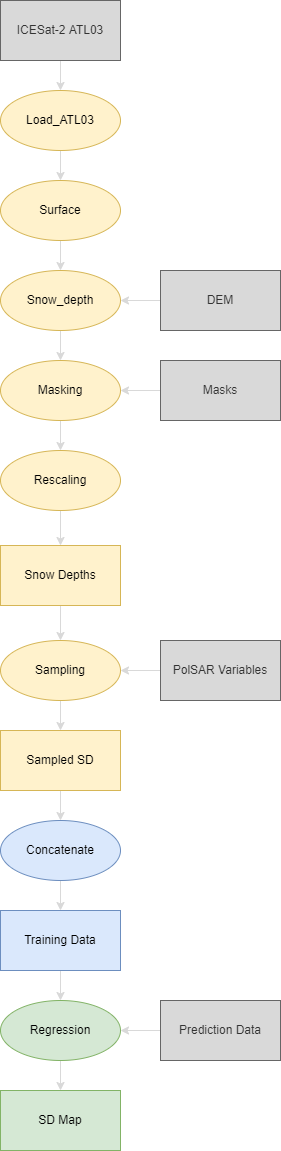

The diagram above was exported from draw.io. Its source (the exported page's mxGraphModel, read from the mxfile embedded in the PNG):
<mxGraphModel dx="553" dy="776" grid="1" gridSize="10" guides="1" tooltips="1" connect="1" arrows="1" fold="1" page="1" pageScale="1" pageWidth="1169" pageHeight="1654" math="0" shadow="0">
  <root>
    <mxCell id="0" />
    <mxCell id="1" parent="0" />
    <mxCell id="BJtaITLebDdDsfA93rLR-3" style="edgeStyle=orthogonalEdgeStyle;rounded=0;orthogonalLoop=1;jettySize=auto;html=1;exitX=0.5;exitY=1;exitDx=0;exitDy=0;entryX=0.5;entryY=0;entryDx=0;entryDy=0;strokeColor=#D9D9D9;" edge="1" parent="1" source="BJtaITLebDdDsfA93rLR-1">
      <mxGeometry relative="1" as="geometry">
        <mxPoint x="140" y="130" as="targetPoint" />
      </mxGeometry>
    </mxCell>
    <mxCell id="BJtaITLebDdDsfA93rLR-1" value="ICESat-2 ATL03" style="rounded=0;whiteSpace=wrap;html=1;fillColor=#D9D9D9;strokeColor=#666666;fontColor=#333333;" vertex="1" parent="1">
      <mxGeometry x="80" y="40" width="120" height="60" as="geometry" />
    </mxCell>
    <mxCell id="BJtaITLebDdDsfA93rLR-5" value="" style="edgeStyle=orthogonalEdgeStyle;rounded=0;orthogonalLoop=1;jettySize=auto;html=1;strokeColor=#D9D9D9;" edge="1" parent="1">
      <mxGeometry relative="1" as="geometry">
        <mxPoint x="140" y="190" as="sourcePoint" />
        <mxPoint x="140" y="220" as="targetPoint" />
      </mxGeometry>
    </mxCell>
    <mxCell id="BJtaITLebDdDsfA93rLR-9" value="" style="edgeStyle=orthogonalEdgeStyle;rounded=0;orthogonalLoop=1;jettySize=auto;html=1;strokeColor=#D9D9D9;" edge="1" parent="1">
      <mxGeometry relative="1" as="geometry">
        <mxPoint x="140" y="280" as="sourcePoint" />
        <mxPoint x="140" y="310" as="targetPoint" />
      </mxGeometry>
    </mxCell>
    <mxCell id="BJtaITLebDdDsfA93rLR-10" value="" style="edgeStyle=orthogonalEdgeStyle;rounded=0;orthogonalLoop=1;jettySize=auto;html=1;strokeColor=#D9D9D9;" edge="1" parent="1">
      <mxGeometry relative="1" as="geometry">
        <mxPoint x="140" y="370" as="sourcePoint" />
        <mxPoint x="140" y="400" as="targetPoint" />
      </mxGeometry>
    </mxCell>
    <mxCell id="BJtaITLebDdDsfA93rLR-18" value="" style="edgeStyle=orthogonalEdgeStyle;rounded=0;orthogonalLoop=1;jettySize=auto;html=1;strokeColor=#D9D9D9;" edge="1" parent="1">
      <mxGeometry relative="1" as="geometry">
        <mxPoint x="140" y="460" as="sourcePoint" />
        <mxPoint x="140" y="490" as="targetPoint" />
      </mxGeometry>
    </mxCell>
    <mxCell id="BJtaITLebDdDsfA93rLR-22" value="" style="edgeStyle=orthogonalEdgeStyle;rounded=0;orthogonalLoop=1;jettySize=auto;html=1;strokeColor=#D9D9D9;" edge="1" parent="1" source="BJtaITLebDdDsfA93rLR-8">
      <mxGeometry relative="1" as="geometry">
        <mxPoint x="140" y="680" as="targetPoint" />
      </mxGeometry>
    </mxCell>
    <mxCell id="BJtaITLebDdDsfA93rLR-8" value="Snow Depths" style="rounded=0;whiteSpace=wrap;html=1;fillColor=#fff2cc;strokeColor=#d6b656;shadow=0;glass=0;sketch=0;" vertex="1" parent="1">
      <mxGeometry x="80" y="585" width="120" height="60" as="geometry" />
    </mxCell>
    <mxCell id="BJtaITLebDdDsfA93rLR-12" value="" style="edgeStyle=orthogonalEdgeStyle;rounded=0;orthogonalLoop=1;jettySize=auto;html=1;strokeColor=#D9D9D9;" edge="1" parent="1" source="BJtaITLebDdDsfA93rLR-11">
      <mxGeometry relative="1" as="geometry">
        <mxPoint x="200" y="340" as="targetPoint" />
      </mxGeometry>
    </mxCell>
    <mxCell id="BJtaITLebDdDsfA93rLR-11" value="DEM" style="rounded=0;whiteSpace=wrap;html=1;fillColor=#D9D9D9;strokeColor=#666666;fontColor=#333333;" vertex="1" parent="1">
      <mxGeometry x="240" y="310" width="120" height="60" as="geometry" />
    </mxCell>
    <mxCell id="BJtaITLebDdDsfA93rLR-17" value="" style="edgeStyle=orthogonalEdgeStyle;rounded=0;orthogonalLoop=1;jettySize=auto;html=1;strokeColor=#D9D9D9;" edge="1" parent="1" target="BJtaITLebDdDsfA93rLR-8">
      <mxGeometry relative="1" as="geometry">
        <mxPoint x="140" y="550" as="sourcePoint" />
      </mxGeometry>
    </mxCell>
    <mxCell id="BJtaITLebDdDsfA93rLR-15" value="" style="edgeStyle=orthogonalEdgeStyle;rounded=0;orthogonalLoop=1;jettySize=auto;html=1;strokeColor=#D9D9D9;" edge="1" parent="1" source="BJtaITLebDdDsfA93rLR-14">
      <mxGeometry relative="1" as="geometry">
        <mxPoint x="200" y="430" as="targetPoint" />
      </mxGeometry>
    </mxCell>
    <mxCell id="BJtaITLebDdDsfA93rLR-14" value="Masks" style="rounded=0;whiteSpace=wrap;html=1;fillColor=#D9D9D9;strokeColor=#666666;fontColor=#333333;" vertex="1" parent="1">
      <mxGeometry x="240" y="400" width="120" height="60" as="geometry" />
    </mxCell>
    <mxCell id="BJtaITLebDdDsfA93rLR-60" style="edgeStyle=orthogonalEdgeStyle;rounded=0;orthogonalLoop=1;jettySize=auto;html=1;exitX=0;exitY=0.5;exitDx=0;exitDy=0;entryX=1;entryY=0.5;entryDx=0;entryDy=0;strokeColor=#D9D9D9;" edge="1" parent="1" source="BJtaITLebDdDsfA93rLR-19" target="BJtaITLebDdDsfA93rLR-48">
      <mxGeometry relative="1" as="geometry" />
    </mxCell>
    <mxCell id="BJtaITLebDdDsfA93rLR-19" value="PolSAR Variables" style="rounded=0;whiteSpace=wrap;html=1;fillColor=#D9D9D9;strokeColor=#666666;fontColor=#333333;" vertex="1" parent="1">
      <mxGeometry x="240" y="680" width="120" height="60" as="geometry" />
    </mxCell>
    <mxCell id="BJtaITLebDdDsfA93rLR-25" value="" style="edgeStyle=orthogonalEdgeStyle;rounded=0;orthogonalLoop=1;jettySize=auto;html=1;strokeColor=#D9D9D9;" edge="1" parent="1" target="BJtaITLebDdDsfA93rLR-24">
      <mxGeometry relative="1" as="geometry">
        <mxPoint x="140" y="740" as="sourcePoint" />
      </mxGeometry>
    </mxCell>
    <mxCell id="BJtaITLebDdDsfA93rLR-27" value="" style="edgeStyle=orthogonalEdgeStyle;rounded=0;orthogonalLoop=1;jettySize=auto;html=1;strokeColor=#D9D9D9;" edge="1" parent="1" source="BJtaITLebDdDsfA93rLR-24">
      <mxGeometry relative="1" as="geometry">
        <mxPoint x="140" y="860" as="targetPoint" />
      </mxGeometry>
    </mxCell>
    <mxCell id="BJtaITLebDdDsfA93rLR-24" value="Sampled SD" style="rounded=0;whiteSpace=wrap;html=1;fillColor=#fff2cc;strokeColor=#d6b656;" vertex="1" parent="1">
      <mxGeometry x="80" y="770" width="120" height="60" as="geometry" />
    </mxCell>
    <mxCell id="BJtaITLebDdDsfA93rLR-34" value="" style="edgeStyle=orthogonalEdgeStyle;rounded=0;orthogonalLoop=1;jettySize=auto;html=1;strokeColor=#D9D9D9;" edge="1" parent="1" target="BJtaITLebDdDsfA93rLR-33">
      <mxGeometry relative="1" as="geometry">
        <mxPoint x="140" y="920" as="sourcePoint" />
      </mxGeometry>
    </mxCell>
    <mxCell id="BJtaITLebDdDsfA93rLR-53" value="" style="edgeStyle=orthogonalEdgeStyle;rounded=0;orthogonalLoop=1;jettySize=auto;html=1;strokeColor=#D9D9D9;" edge="1" parent="1" source="BJtaITLebDdDsfA93rLR-33" target="BJtaITLebDdDsfA93rLR-50">
      <mxGeometry relative="1" as="geometry" />
    </mxCell>
    <mxCell id="BJtaITLebDdDsfA93rLR-33" value="Training Data" style="rounded=0;whiteSpace=wrap;html=1;fillColor=#dae8fc;strokeColor=#6c8ebf;" vertex="1" parent="1">
      <mxGeometry x="80" y="950" width="120" height="60" as="geometry" />
    </mxCell>
    <mxCell id="BJtaITLebDdDsfA93rLR-43" value="&lt;span&gt;Load_ATL03&lt;/span&gt;" style="ellipse;whiteSpace=wrap;html=1;rounded=0;shadow=0;glass=0;sketch=0;fillColor=#fff2cc;strokeColor=#d6b656;" vertex="1" parent="1">
      <mxGeometry x="80" y="130" width="120" height="60" as="geometry" />
    </mxCell>
    <mxCell id="BJtaITLebDdDsfA93rLR-44" value="Surface" style="ellipse;whiteSpace=wrap;html=1;rounded=0;shadow=0;glass=0;sketch=0;fillColor=#fff2cc;strokeColor=#d6b656;" vertex="1" parent="1">
      <mxGeometry x="80" y="220" width="120" height="60" as="geometry" />
    </mxCell>
    <mxCell id="BJtaITLebDdDsfA93rLR-45" value="Rescaling" style="ellipse;whiteSpace=wrap;html=1;rounded=0;shadow=0;glass=0;sketch=0;fillColor=#fff2cc;strokeColor=#d6b656;" vertex="1" parent="1">
      <mxGeometry x="80" y="490" width="120" height="60" as="geometry" />
    </mxCell>
    <mxCell id="BJtaITLebDdDsfA93rLR-46" value="Snow_depth" style="ellipse;whiteSpace=wrap;html=1;rounded=0;shadow=0;glass=0;sketch=0;fillColor=#fff2cc;strokeColor=#d6b656;" vertex="1" parent="1">
      <mxGeometry x="80" y="310" width="120" height="60" as="geometry" />
    </mxCell>
    <mxCell id="BJtaITLebDdDsfA93rLR-47" value="Masking" style="ellipse;whiteSpace=wrap;html=1;rounded=0;shadow=0;glass=0;sketch=0;fillColor=#fff2cc;strokeColor=#d6b656;" vertex="1" parent="1">
      <mxGeometry x="80" y="400" width="120" height="60" as="geometry" />
    </mxCell>
    <mxCell id="BJtaITLebDdDsfA93rLR-48" value="Sampling" style="ellipse;whiteSpace=wrap;html=1;rounded=0;shadow=0;glass=0;sketch=0;fillColor=#fff2cc;strokeColor=#d6b656;" vertex="1" parent="1">
      <mxGeometry x="80" y="680" width="120" height="60" as="geometry" />
    </mxCell>
    <mxCell id="BJtaITLebDdDsfA93rLR-49" value="Concatenate" style="ellipse;whiteSpace=wrap;html=1;rounded=0;shadow=0;glass=0;sketch=0;fillColor=#dae8fc;strokeColor=#6c8ebf;" vertex="1" parent="1">
      <mxGeometry x="80" y="860" width="120" height="60" as="geometry" />
    </mxCell>
    <mxCell id="BJtaITLebDdDsfA93rLR-52" value="" style="edgeStyle=orthogonalEdgeStyle;rounded=0;orthogonalLoop=1;jettySize=auto;html=1;strokeColor=#D9D9D9;" edge="1" parent="1" source="BJtaITLebDdDsfA93rLR-50" target="BJtaITLebDdDsfA93rLR-51">
      <mxGeometry relative="1" as="geometry" />
    </mxCell>
    <mxCell id="BJtaITLebDdDsfA93rLR-50" value="Regression" style="ellipse;whiteSpace=wrap;html=1;rounded=0;shadow=0;glass=0;sketch=0;fillColor=#d5e8d4;strokeColor=#82b366;" vertex="1" parent="1">
      <mxGeometry x="80" y="1040" width="120" height="60" as="geometry" />
    </mxCell>
    <mxCell id="BJtaITLebDdDsfA93rLR-51" value="SD Map" style="rounded=0;whiteSpace=wrap;html=1;fillColor=#d5e8d4;strokeColor=#82b366;" vertex="1" parent="1">
      <mxGeometry x="80" y="1130" width="120" height="60" as="geometry" />
    </mxCell>
    <mxCell id="BJtaITLebDdDsfA93rLR-63" style="edgeStyle=orthogonalEdgeStyle;rounded=0;orthogonalLoop=1;jettySize=auto;html=1;exitX=0;exitY=0.5;exitDx=0;exitDy=0;entryX=1;entryY=0.5;entryDx=0;entryDy=0;strokeColor=#D9D9D9;" edge="1" parent="1" source="BJtaITLebDdDsfA93rLR-62" target="BJtaITLebDdDsfA93rLR-50">
      <mxGeometry relative="1" as="geometry" />
    </mxCell>
    <mxCell id="BJtaITLebDdDsfA93rLR-62" value="Prediction Data" style="rounded=0;whiteSpace=wrap;html=1;fillColor=#D9D9D9;strokeColor=#666666;fontColor=#333333;" vertex="1" parent="1">
      <mxGeometry x="240" y="1040" width="120" height="60" as="geometry" />
    </mxCell>
  </root>
</mxGraphModel>